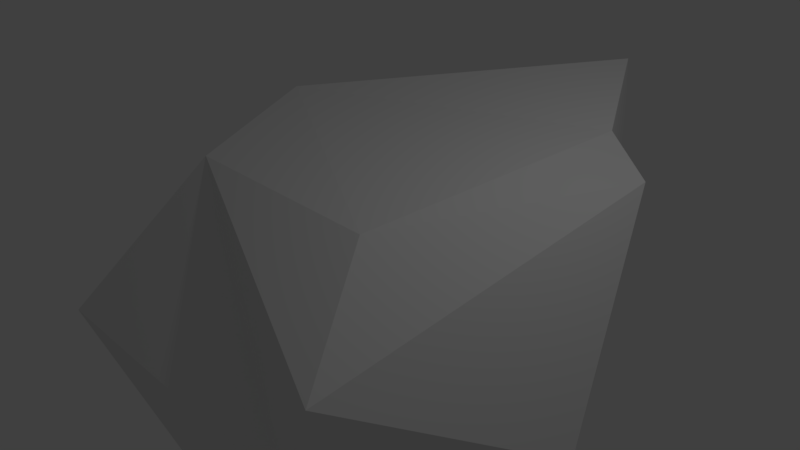 # Source: rock2.blend  (saved by Blender 2.79.0; exported with 4.5.12 LTS)
import bpy
from mathutils import Matrix  # noqa: F401  (used for matrix-valued properties, if any)

bpy.ops.wm.read_factory_settings(use_empty=True)
scene = bpy.context.scene
scene.name = 'Scene'

# ---- collections
col_collection_1 = bpy.data.collections.new('Collection 1'); scene.collection.children.link(col_collection_1)

# ---- materials (node trees are filled in below, after node groups)
mat_material = bpy.data.materials.new('Material')
mat_material.alpha_threshold = 0.0
mat_material.use_transparent_shadow = False
mat_material.roughness = 0.5
mat_material.line_color = (0.0, 0.0, 0.0, 1.0)

# ---- material node trees

# ---- world
world_world = bpy.data.worlds.new('World'); scene.world = world_world
world_world.color = (0.05088, 0.05088, 0.05088)
world_world.use_sun_shadow = False
world_world.sun_shadow_jitter_overblur = 0.0
world_world.cycles.sampling_method = 'MANUAL'

# ---- cameras
cam_camera = bpy.data.cameras.new('Camera')
cam_camera.clip_end = 100.0
cam_camera.lens = 35.0
cam_camera.sensor_width = 32.0
cam_camera.sensor_height = 18.0
cam_camera.ortho_scale = 7.314
cam_camera.dof.focus_distance = 0.0
cam_camera.dof.aperture_fstop = 128.0

# ---- lights
light_lamp = bpy.data.lights.new('Lamp', 'POINT')
light_lamp.transmission_factor = 0.0
light_lamp.cutoff_distance = 30.0
light_lamp.energy = 100.0
light_lamp.shadow_buffer_clip_start = 1.001
light_lamp.shadow_soft_size = 0.1
light_lamp.shadow_maximum_resolution = 0.006
light_lamp.use_absolute_resolution = True

# ---- meshes
me_cube = bpy.data.meshes.new('Cube')
me_cube.from_pydata([(1.142, 4.157, -1.29), (1.828, -2.752, -1.006), (-2.646, -2.827, -0.8362), (-3.018, 2.21, -1.116), (1.542, 2.892, 1.359), (1.0, -1.0, 1.0), (-1.775, -1.187, 1.162), (-2.412, 0.7653, 1.515), (0.5447, 4.686, 1.772), (3.222, 0.1922, -1.485), (1.988, -2.571, 0.02875), (2.342, 2.511, 0.999), (-2.536, 0.5939, -3.24), (2.182, 2.174, -1.733), (0.2878, -2.273, -3.301)], [], [(12, 3, 0), (7, 5, 4), (11, 13, 0), (1, 6, 2), (6, 3, 2), (8, 4, 0), (9, 14, 13), (7, 6, 5), (4, 11, 0), (10, 6, 1), (6, 7, 3), (3, 8, 0), (3, 7, 8), (8, 7, 4), (9, 10, 1), (9, 11, 10), (11, 5, 10), (4, 5, 11), (1, 14, 9), (10, 5, 6), (13, 12, 0), (13, 14, 12), (14, 2, 12), (12, 2, 3), (11, 9, 13), (1, 2, 14)])
me_cube.materials.append(mat_material)
me_cube.use_remesh_preserve_volume = False
me_cube.use_remesh_preserve_attributes = False
me_cube.use_mirror_vertex_groups = False
me_cube.update()

# ---- objects
ob_cube = bpy.data.objects.new('Cube', me_cube)
ob_lamp = bpy.data.objects.new('Lamp', light_lamp)
ob_camera = bpy.data.objects.new('Camera', cam_camera)

# ---- transforms, parenting, visibility, modifiers, constraints
ob_cube.location = (0.0, 0.0, 0.0)
ob_cube.lock_rotations_4d = False
ob_cube.empty_display_type = 'ARROWS'
ob_cube.lineart.crease_threshold = 0.0
ob_lamp.location = (4.076, 1.005, 5.904)
ob_lamp.rotation_euler = (0.6503, 0.05522, 1.866)
ob_lamp.lock_rotations_4d = False
ob_lamp.empty_display_type = 'ARROWS'
ob_lamp.color = (0.0, 0.0, 0.0, 0.0)
ob_lamp.lineart.crease_threshold = 0.0
ob_camera.location = (7.481, -6.508, 5.344)
ob_camera.rotation_euler = (1.109, 0.0, 0.8149)
ob_camera.lock_rotations_4d = False
ob_camera.empty_display_type = 'ARROWS'
ob_camera.color = (0.0, 0.0, 0.0, 0.0)
ob_camera.display_type = 'WIRE'
ob_camera.lineart.crease_threshold = 0.0

# ---- collection membership
col_collection_1.objects.link(ob_cube)
col_collection_1.objects.link(ob_lamp)
col_collection_1.objects.link(ob_camera)

# ---- scene / render settings (as saved in the file)
scene.camera = ob_camera
scene.frame_start = 1; scene.frame_end = 250; scene.frame_set(1)
scene.render.engine = 'BLENDER_EEVEE_NEXT'
scene.render.resolution_percentage = 50
scene.render.dither_intensity = 0.0
scene.cycles.use_denoising = False
scene.cycles.samples = 128
scene.cycles.sampling_pattern = 'TABULATED_SOBOL'
scene.cycles.use_adaptive_sampling = False
scene.cycles.use_light_tree = False
scene.cycles.blur_glossy = 0.0
scene.cycles.sample_clamp_indirect = 0.0
scene.view_settings.view_transform = 'Standard'
bpy.context.view_layer.update()
